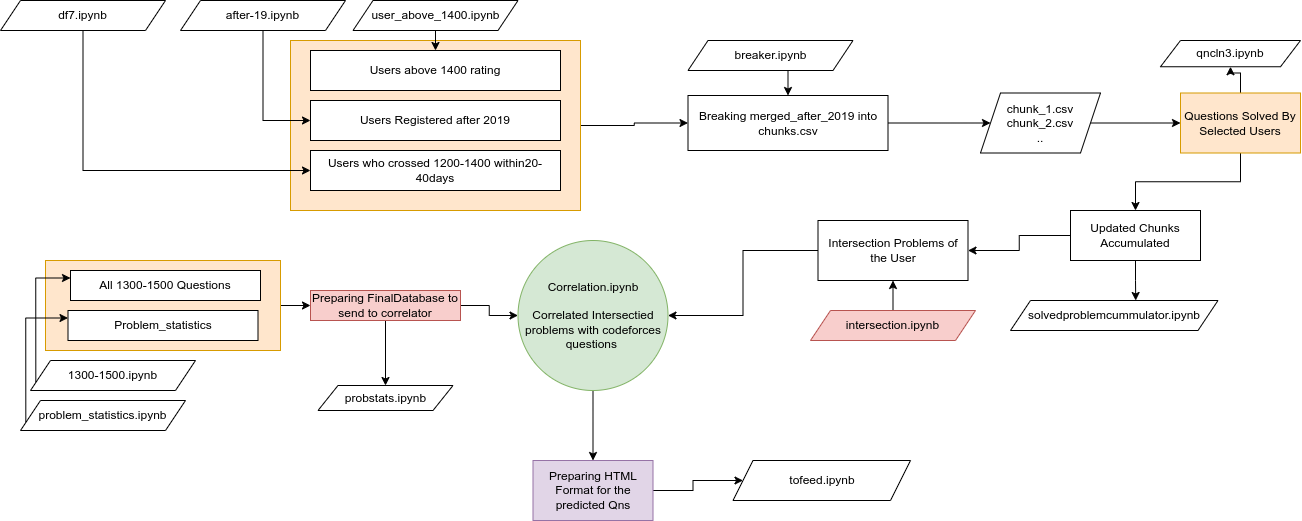

The diagram above was exported from draw.io. Its source (the exported page's mxGraphModel, read from the mxfile embedded in the PNG):
<mxGraphModel dx="2095" dy="746" grid="1" gridSize="10" guides="1" tooltips="1" connect="1" arrows="1" fold="1" page="1" pageScale="1" pageWidth="850" pageHeight="1100" math="0" shadow="0">
  <root>
    <mxCell id="0" />
    <mxCell id="1" parent="0" />
    <mxCell id="eHxVlmwv_wTk0wKEEaDq-23" style="edgeStyle=orthogonalEdgeStyle;rounded=0;orthogonalLoop=1;jettySize=auto;html=1;exitX=1;exitY=0.5;exitDx=0;exitDy=0;entryX=0;entryY=0.5;entryDx=0;entryDy=0;" parent="1" source="eHxVlmwv_wTk0wKEEaDq-3" target="eHxVlmwv_wTk0wKEEaDq-16" edge="1">
      <mxGeometry relative="1" as="geometry" />
    </mxCell>
    <mxCell id="eHxVlmwv_wTk0wKEEaDq-3" value="" style="rounded=0;whiteSpace=wrap;html=1;fillColor=#ffe6cc;strokeColor=#d79b00;" parent="1" vertex="1">
      <mxGeometry x="40" y="70" width="290" height="170" as="geometry" />
    </mxCell>
    <mxCell id="eHxVlmwv_wTk0wKEEaDq-4" value="Users above 1400 rating" style="rounded=0;whiteSpace=wrap;html=1;" parent="1" vertex="1">
      <mxGeometry x="60" y="80" width="250" height="40" as="geometry" />
    </mxCell>
    <mxCell id="eHxVlmwv_wTk0wKEEaDq-5" value="Users Registered after 2019" style="rounded=0;whiteSpace=wrap;html=1;" parent="1" vertex="1">
      <mxGeometry x="60" y="130" width="250" height="40" as="geometry" />
    </mxCell>
    <mxCell id="eHxVlmwv_wTk0wKEEaDq-6" value="Users who crossed 1200-1400 within20-40days" style="rounded=0;whiteSpace=wrap;html=1;" parent="1" vertex="1">
      <mxGeometry x="60" y="180" width="250" height="40" as="geometry" />
    </mxCell>
    <mxCell id="eHxVlmwv_wTk0wKEEaDq-11" style="edgeStyle=orthogonalEdgeStyle;rounded=0;orthogonalLoop=1;jettySize=auto;html=1;exitX=0.5;exitY=1;exitDx=0;exitDy=0;entryX=0.5;entryY=0;entryDx=0;entryDy=0;" parent="1" source="eHxVlmwv_wTk0wKEEaDq-7" target="eHxVlmwv_wTk0wKEEaDq-4" edge="1">
      <mxGeometry relative="1" as="geometry" />
    </mxCell>
    <mxCell id="eHxVlmwv_wTk0wKEEaDq-7" value="user_above_1400.ipynb" style="shape=parallelogram;perimeter=parallelogramPerimeter;whiteSpace=wrap;html=1;fixedSize=1;" parent="1" vertex="1">
      <mxGeometry x="102.5" y="30" width="165" height="30" as="geometry" />
    </mxCell>
    <mxCell id="eHxVlmwv_wTk0wKEEaDq-14" style="edgeStyle=orthogonalEdgeStyle;rounded=0;orthogonalLoop=1;jettySize=auto;html=1;exitX=0.5;exitY=1;exitDx=0;exitDy=0;entryX=0;entryY=0.5;entryDx=0;entryDy=0;" parent="1" source="eHxVlmwv_wTk0wKEEaDq-12" target="eHxVlmwv_wTk0wKEEaDq-5" edge="1">
      <mxGeometry relative="1" as="geometry" />
    </mxCell>
    <mxCell id="eHxVlmwv_wTk0wKEEaDq-12" value="after-19.ipynb" style="shape=parallelogram;perimeter=parallelogramPerimeter;whiteSpace=wrap;html=1;fixedSize=1;" parent="1" vertex="1">
      <mxGeometry x="-70" y="30" width="165" height="30" as="geometry" />
    </mxCell>
    <mxCell id="eHxVlmwv_wTk0wKEEaDq-15" style="edgeStyle=orthogonalEdgeStyle;rounded=0;orthogonalLoop=1;jettySize=auto;html=1;exitX=0.5;exitY=1;exitDx=0;exitDy=0;entryX=0;entryY=0.5;entryDx=0;entryDy=0;" parent="1" source="eHxVlmwv_wTk0wKEEaDq-13" target="eHxVlmwv_wTk0wKEEaDq-6" edge="1">
      <mxGeometry relative="1" as="geometry" />
    </mxCell>
    <mxCell id="eHxVlmwv_wTk0wKEEaDq-13" value="df7.ipynb" style="shape=parallelogram;perimeter=parallelogramPerimeter;whiteSpace=wrap;html=1;fixedSize=1;" parent="1" vertex="1">
      <mxGeometry x="-250" y="30" width="165" height="30" as="geometry" />
    </mxCell>
    <mxCell id="eHxVlmwv_wTk0wKEEaDq-21" value="" style="edgeStyle=orthogonalEdgeStyle;rounded=0;orthogonalLoop=1;jettySize=auto;html=1;" parent="1" source="eHxVlmwv_wTk0wKEEaDq-16" target="eHxVlmwv_wTk0wKEEaDq-20" edge="1">
      <mxGeometry relative="1" as="geometry" />
    </mxCell>
    <mxCell id="eHxVlmwv_wTk0wKEEaDq-16" value="Breaking merged_after_2019 into chunks.csv" style="rounded=0;whiteSpace=wrap;html=1;" parent="1" vertex="1">
      <mxGeometry x="437.5" y="125" width="200" height="55" as="geometry" />
    </mxCell>
    <mxCell id="eHxVlmwv_wTk0wKEEaDq-18" style="edgeStyle=orthogonalEdgeStyle;rounded=0;orthogonalLoop=1;jettySize=auto;html=1;exitX=0.5;exitY=1;exitDx=0;exitDy=0;entryX=0.5;entryY=0;entryDx=0;entryDy=0;" parent="1" source="eHxVlmwv_wTk0wKEEaDq-17" target="eHxVlmwv_wTk0wKEEaDq-16" edge="1">
      <mxGeometry relative="1" as="geometry" />
    </mxCell>
    <mxCell id="eHxVlmwv_wTk0wKEEaDq-17" value="breaker.ipynb" style="shape=parallelogram;perimeter=parallelogramPerimeter;whiteSpace=wrap;html=1;fixedSize=1;" parent="1" vertex="1">
      <mxGeometry x="437.5" y="70" width="165" height="30" as="geometry" />
    </mxCell>
    <mxCell id="eHxVlmwv_wTk0wKEEaDq-25" value="" style="edgeStyle=orthogonalEdgeStyle;rounded=0;orthogonalLoop=1;jettySize=auto;html=1;" parent="1" source="eHxVlmwv_wTk0wKEEaDq-20" target="eHxVlmwv_wTk0wKEEaDq-24" edge="1">
      <mxGeometry relative="1" as="geometry" />
    </mxCell>
    <mxCell id="eHxVlmwv_wTk0wKEEaDq-20" value="chunk_1.csv&lt;br&gt;chunk_2.csv&lt;br&gt;.." style="shape=parallelogram;perimeter=parallelogramPerimeter;whiteSpace=wrap;html=1;fixedSize=1;rounded=0;" parent="1" vertex="1">
      <mxGeometry x="730" y="122.5" width="120" height="60" as="geometry" />
    </mxCell>
    <mxCell id="eHxVlmwv_wTk0wKEEaDq-27" value="" style="edgeStyle=orthogonalEdgeStyle;rounded=0;orthogonalLoop=1;jettySize=auto;html=1;" parent="1" source="eHxVlmwv_wTk0wKEEaDq-24" target="eHxVlmwv_wTk0wKEEaDq-26" edge="1">
      <mxGeometry relative="1" as="geometry" />
    </mxCell>
    <mxCell id="eHxVlmwv_wTk0wKEEaDq-30" style="edgeStyle=orthogonalEdgeStyle;rounded=0;orthogonalLoop=1;jettySize=auto;html=1;exitX=0.5;exitY=1;exitDx=0;exitDy=0;entryX=0.5;entryY=0;entryDx=0;entryDy=0;" parent="1" source="eHxVlmwv_wTk0wKEEaDq-24" target="eHxVlmwv_wTk0wKEEaDq-29" edge="1">
      <mxGeometry relative="1" as="geometry" />
    </mxCell>
    <mxCell id="eHxVlmwv_wTk0wKEEaDq-24" value="Questions Solved By Selected Users" style="whiteSpace=wrap;html=1;rounded=0;fillColor=#ffe6cc;strokeColor=#d79b00;" parent="1" vertex="1">
      <mxGeometry x="930" y="122.5" width="120" height="60" as="geometry" />
    </mxCell>
    <mxCell id="eHxVlmwv_wTk0wKEEaDq-26" value="qncln3.ipynb" style="shape=parallelogram;perimeter=parallelogramPerimeter;whiteSpace=wrap;html=1;fixedSize=1;rounded=0;" parent="1" vertex="1">
      <mxGeometry x="910" y="70" width="140" height="26.25" as="geometry" />
    </mxCell>
    <mxCell id="eHxVlmwv_wTk0wKEEaDq-31" style="edgeStyle=orthogonalEdgeStyle;rounded=0;orthogonalLoop=1;jettySize=auto;html=1;exitX=0.5;exitY=1;exitDx=0;exitDy=0;" parent="1" source="eHxVlmwv_wTk0wKEEaDq-29" edge="1">
      <mxGeometry relative="1" as="geometry">
        <mxPoint x="885.2222222222222" y="330" as="targetPoint" />
      </mxGeometry>
    </mxCell>
    <mxCell id="eHxVlmwv_wTk0wKEEaDq-39" style="edgeStyle=orthogonalEdgeStyle;rounded=0;orthogonalLoop=1;jettySize=auto;html=1;exitX=0;exitY=0.5;exitDx=0;exitDy=0;entryX=1;entryY=0.5;entryDx=0;entryDy=0;" parent="1" source="eHxVlmwv_wTk0wKEEaDq-29" target="eHxVlmwv_wTk0wKEEaDq-35" edge="1">
      <mxGeometry relative="1" as="geometry" />
    </mxCell>
    <mxCell id="eHxVlmwv_wTk0wKEEaDq-29" value="Updated Chunks&lt;br&gt;Accumulated" style="rounded=0;whiteSpace=wrap;html=1;" parent="1" vertex="1">
      <mxGeometry x="820" y="240" width="130" height="50" as="geometry" />
    </mxCell>
    <mxCell id="eHxVlmwv_wTk0wKEEaDq-34" value="solvedproblemcummulator.ipynb&lt;br&gt;" style="shape=parallelogram;perimeter=parallelogramPerimeter;whiteSpace=wrap;html=1;fixedSize=1;" parent="1" vertex="1">
      <mxGeometry x="760" y="330" width="207.5" height="30" as="geometry" />
    </mxCell>
    <mxCell id="eHxVlmwv_wTk0wKEEaDq-42" style="edgeStyle=orthogonalEdgeStyle;rounded=0;orthogonalLoop=1;jettySize=auto;html=1;exitX=0;exitY=0.5;exitDx=0;exitDy=0;entryX=1;entryY=0.5;entryDx=0;entryDy=0;" parent="1" source="eHxVlmwv_wTk0wKEEaDq-35" target="eHxVlmwv_wTk0wKEEaDq-41" edge="1">
      <mxGeometry relative="1" as="geometry" />
    </mxCell>
    <mxCell id="eHxVlmwv_wTk0wKEEaDq-35" value="Intersection Problems of the User" style="rounded=0;whiteSpace=wrap;html=1;" parent="1" vertex="1">
      <mxGeometry x="567.5" y="250" width="150" height="60" as="geometry" />
    </mxCell>
    <mxCell id="eHxVlmwv_wTk0wKEEaDq-40" style="edgeStyle=orthogonalEdgeStyle;rounded=0;orthogonalLoop=1;jettySize=auto;html=1;exitX=0.5;exitY=0;exitDx=0;exitDy=0;entryX=0.5;entryY=1;entryDx=0;entryDy=0;" parent="1" source="eHxVlmwv_wTk0wKEEaDq-37" target="eHxVlmwv_wTk0wKEEaDq-35" edge="1">
      <mxGeometry relative="1" as="geometry" />
    </mxCell>
    <mxCell id="eHxVlmwv_wTk0wKEEaDq-37" value="intersection.ipynb&lt;br&gt;" style="shape=parallelogram;perimeter=parallelogramPerimeter;whiteSpace=wrap;html=1;fixedSize=1;fillColor=#f8cecc;strokeColor=#b85450;" parent="1" vertex="1">
      <mxGeometry x="560" y="340" width="165" height="30" as="geometry" />
    </mxCell>
    <mxCell id="eHxVlmwv_wTk0wKEEaDq-59" value="" style="edgeStyle=orthogonalEdgeStyle;rounded=0;orthogonalLoop=1;jettySize=auto;html=1;" parent="1" source="eHxVlmwv_wTk0wKEEaDq-41" target="eHxVlmwv_wTk0wKEEaDq-58" edge="1">
      <mxGeometry relative="1" as="geometry" />
    </mxCell>
    <mxCell id="eHxVlmwv_wTk0wKEEaDq-41" value="Correlation.ipynb&lt;br&gt;&lt;br&gt;Correlated Intersectied problems with codeforces questions&amp;nbsp;" style="ellipse;whiteSpace=wrap;html=1;aspect=fixed;fillColor=#d5e8d4;strokeColor=#82b366;" parent="1" vertex="1">
      <mxGeometry x="267.5" y="270" width="150" height="150" as="geometry" />
    </mxCell>
    <mxCell id="eHxVlmwv_wTk0wKEEaDq-54" value="" style="edgeStyle=orthogonalEdgeStyle;rounded=0;orthogonalLoop=1;jettySize=auto;html=1;" parent="1" source="eHxVlmwv_wTk0wKEEaDq-43" target="eHxVlmwv_wTk0wKEEaDq-53" edge="1">
      <mxGeometry relative="1" as="geometry" />
    </mxCell>
    <mxCell id="eHxVlmwv_wTk0wKEEaDq-43" value="" style="rounded=0;whiteSpace=wrap;html=1;fillColor=#ffe6cc;strokeColor=#d79b00;" parent="1" vertex="1">
      <mxGeometry x="-205" y="290" width="235" height="90" as="geometry" />
    </mxCell>
    <mxCell id="eHxVlmwv_wTk0wKEEaDq-44" value="All 1300-1500 Questions" style="rounded=0;whiteSpace=wrap;html=1;" parent="1" vertex="1">
      <mxGeometry x="-180" y="300" width="190" height="30" as="geometry" />
    </mxCell>
    <mxCell id="eHxVlmwv_wTk0wKEEaDq-46" value="Problem_statistics" style="rounded=0;whiteSpace=wrap;html=1;" parent="1" vertex="1">
      <mxGeometry x="-182.5" y="340" width="190" height="30" as="geometry" />
    </mxCell>
    <mxCell id="eHxVlmwv_wTk0wKEEaDq-51" style="edgeStyle=orthogonalEdgeStyle;rounded=0;orthogonalLoop=1;jettySize=auto;html=1;exitX=0;exitY=0.75;exitDx=0;exitDy=0;entryX=0;entryY=0.25;entryDx=0;entryDy=0;" parent="1" source="eHxVlmwv_wTk0wKEEaDq-47" target="eHxVlmwv_wTk0wKEEaDq-44" edge="1">
      <mxGeometry relative="1" as="geometry" />
    </mxCell>
    <mxCell id="eHxVlmwv_wTk0wKEEaDq-47" value="1300-1500.ipynb" style="shape=parallelogram;perimeter=parallelogramPerimeter;whiteSpace=wrap;html=1;fixedSize=1;" parent="1" vertex="1">
      <mxGeometry x="-220" y="390" width="165" height="30" as="geometry" />
    </mxCell>
    <mxCell id="eHxVlmwv_wTk0wKEEaDq-52" style="edgeStyle=orthogonalEdgeStyle;rounded=0;orthogonalLoop=1;jettySize=auto;html=1;exitX=0;exitY=0.75;exitDx=0;exitDy=0;entryX=0;entryY=0.25;entryDx=0;entryDy=0;" parent="1" source="eHxVlmwv_wTk0wKEEaDq-48" target="eHxVlmwv_wTk0wKEEaDq-46" edge="1">
      <mxGeometry relative="1" as="geometry" />
    </mxCell>
    <mxCell id="eHxVlmwv_wTk0wKEEaDq-48" value="problem_statistics.ipynb" style="shape=parallelogram;perimeter=parallelogramPerimeter;whiteSpace=wrap;html=1;fixedSize=1;" parent="1" vertex="1">
      <mxGeometry x="-230" y="430" width="165" height="30" as="geometry" />
    </mxCell>
    <mxCell id="eHxVlmwv_wTk0wKEEaDq-56" value="" style="edgeStyle=orthogonalEdgeStyle;rounded=0;orthogonalLoop=1;jettySize=auto;html=1;" parent="1" source="eHxVlmwv_wTk0wKEEaDq-53" target="eHxVlmwv_wTk0wKEEaDq-55" edge="1">
      <mxGeometry relative="1" as="geometry" />
    </mxCell>
    <mxCell id="eHxVlmwv_wTk0wKEEaDq-57" style="edgeStyle=orthogonalEdgeStyle;rounded=0;orthogonalLoop=1;jettySize=auto;html=1;exitX=1;exitY=0.5;exitDx=0;exitDy=0;entryX=0;entryY=0.5;entryDx=0;entryDy=0;" parent="1" source="eHxVlmwv_wTk0wKEEaDq-53" target="eHxVlmwv_wTk0wKEEaDq-41" edge="1">
      <mxGeometry relative="1" as="geometry" />
    </mxCell>
    <mxCell id="eHxVlmwv_wTk0wKEEaDq-53" value="Preparing FinalDatabase to send to correlator" style="rounded=0;whiteSpace=wrap;html=1;fillColor=#f8cecc;strokeColor=#b85450;" parent="1" vertex="1">
      <mxGeometry x="60" y="320" width="150" height="30" as="geometry" />
    </mxCell>
    <mxCell id="eHxVlmwv_wTk0wKEEaDq-55" value="probstats.ipynb" style="shape=parallelogram;perimeter=parallelogramPerimeter;whiteSpace=wrap;html=1;fixedSize=1;rounded=0;" parent="1" vertex="1">
      <mxGeometry x="67.5" y="415" width="135" height="25" as="geometry" />
    </mxCell>
    <mxCell id="eHxVlmwv_wTk0wKEEaDq-61" value="" style="edgeStyle=orthogonalEdgeStyle;rounded=0;orthogonalLoop=1;jettySize=auto;html=1;" parent="1" source="eHxVlmwv_wTk0wKEEaDq-58" target="eHxVlmwv_wTk0wKEEaDq-60" edge="1">
      <mxGeometry relative="1" as="geometry" />
    </mxCell>
    <mxCell id="eHxVlmwv_wTk0wKEEaDq-58" value="Preparing HTML Format for the predicted Qns" style="whiteSpace=wrap;html=1;fillColor=#e1d5e7;strokeColor=#9673a6;" parent="1" vertex="1">
      <mxGeometry x="282.5" y="490" width="120" height="60" as="geometry" />
    </mxCell>
    <mxCell id="eHxVlmwv_wTk0wKEEaDq-60" value="tofeed.ipynb" style="shape=parallelogram;perimeter=parallelogramPerimeter;whiteSpace=wrap;html=1;fixedSize=1;" parent="1" vertex="1">
      <mxGeometry x="482.5" y="490" width="177.5" height="40" as="geometry" />
    </mxCell>
  </root>
</mxGraphModel>